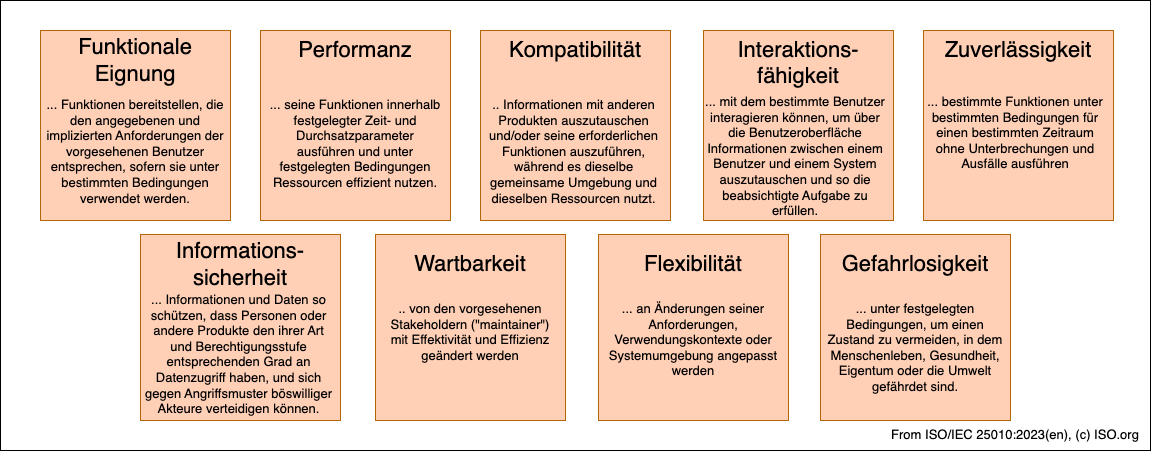

The diagram above was exported from draw.io. Its source (the exported page's mxGraphModel, read from the mxfile embedded in the PNG):
<mxGraphModel dx="1326" dy="479" grid="1" gridSize="10" guides="1" tooltips="1" connect="1" arrows="1" fold="1" page="0" pageScale="1" pageWidth="827" pageHeight="1169" math="0" shadow="0">
  <root>
    <mxCell id="0" />
    <mxCell id="1" parent="0" />
    <mxCell id="HYnF7RsUCxe-tNsNL6Oi-1" value="" style="rounded=0;whiteSpace=wrap;html=1;" parent="1" vertex="1">
      <mxGeometry y="10" width="1150" height="450" as="geometry" />
    </mxCell>
    <mxCell id="G1pVKxBApQSbIbHnOO1H-5" value="" style="rounded=0;whiteSpace=wrap;html=1;fontSize=14;fillColor=#FFCFB6;strokeColor=#b46504;" parent="1" vertex="1">
      <mxGeometry x="703" y="40" width="190" height="190" as="geometry" />
    </mxCell>
    <mxCell id="HYnF7RsUCxe-tNsNL6Oi-2" value="" style="rounded=0;whiteSpace=wrap;html=1;fontSize=14;fillColor=#FFCFB6;strokeColor=#b46504;" parent="1" vertex="1">
      <mxGeometry x="40" y="40" width="190" height="190" as="geometry" />
    </mxCell>
    <mxCell id="HYnF7RsUCxe-tNsNL6Oi-3" value="&lt;font&gt;Funktionale&lt;/font&gt;&lt;div&gt;&lt;font&gt;Eignung&lt;/font&gt;&lt;/div&gt;" style="text;html=1;strokeColor=none;fillColor=none;align=center;verticalAlign=middle;whiteSpace=wrap;rounded=0;fontSize=22;" parent="1" vertex="1">
      <mxGeometry x="40" y="40" width="190" height="60" as="geometry" />
    </mxCell>
    <mxCell id="HYnF7RsUCxe-tNsNL6Oi-4" value="... Funktionen bereitstellen, die den angegebenen und implizierten Anforderungen der vorgesehenen Benutzer entsprechen, sofern sie unter bestimmten Bedingungen verwendet werden." style="text;html=1;strokeColor=none;fillColor=none;align=center;verticalAlign=top;whiteSpace=wrap;rounded=0;fontSize=13;" parent="1" vertex="1">
      <mxGeometry x="45" y="100" width="180" height="110" as="geometry" />
    </mxCell>
    <mxCell id="HYnF7RsUCxe-tNsNL6Oi-5" value="" style="rounded=0;whiteSpace=wrap;html=1;fontSize=14;fillColor=#FFCFB6;strokeColor=#b46504;" parent="1" vertex="1">
      <mxGeometry x="260" y="40" width="190" height="190" as="geometry" />
    </mxCell>
    <mxCell id="HYnF7RsUCxe-tNsNL6Oi-8" value="" style="rounded=0;whiteSpace=wrap;html=1;fontSize=14;fillColor=#FFCFB6;strokeColor=#b46504;" parent="1" vertex="1">
      <mxGeometry x="480" y="40" width="190" height="190" as="geometry" />
    </mxCell>
    <mxCell id="HYnF7RsUCxe-tNsNL6Oi-9" value="Kompatibilität" style="text;html=1;strokeColor=none;fillColor=none;align=center;verticalAlign=top;whiteSpace=wrap;rounded=0;fontSize=22;" parent="1" vertex="1">
      <mxGeometry x="480" y="40" width="190" height="60" as="geometry" />
    </mxCell>
    <mxCell id="HYnF7RsUCxe-tNsNL6Oi-15" value="&lt;font&gt;Performanz&lt;/font&gt;&lt;font style=&quot;font-size: 14px;&quot;&gt;&lt;i&gt;&lt;br&gt;&lt;/i&gt;&lt;/font&gt;" style="text;html=1;strokeColor=none;fillColor=none;align=center;verticalAlign=top;whiteSpace=wrap;rounded=0;fontSize=22;" parent="1" vertex="1">
      <mxGeometry x="260" y="40" width="190" height="60" as="geometry" />
    </mxCell>
    <mxCell id="G1pVKxBApQSbIbHnOO1H-1" value="... seine Funktionen innerhalb festgelegter Zeit- und Durchsatzparameter ausführen und unter festgelegten Bedingungen Ressourcen effizient nutzen." style="text;html=1;strokeColor=none;fillColor=none;align=center;verticalAlign=top;whiteSpace=wrap;rounded=0;fontSize=13;" parent="1" vertex="1">
      <mxGeometry x="265" y="100" width="180" height="90" as="geometry" />
    </mxCell>
    <mxCell id="G1pVKxBApQSbIbHnOO1H-2" value=".. Informationen mit anderen Produkten auszutauschen und/oder seine erforderlichen Funktionen auszuführen, während es dieselbe gemeinsame Umgebung und dieselben Ressourcen nutzt." style="text;html=1;strokeColor=none;fillColor=none;align=center;verticalAlign=top;whiteSpace=wrap;rounded=0;fontSize=13;" parent="1" vertex="1">
      <mxGeometry x="482" y="100" width="183" height="90" as="geometry" />
    </mxCell>
    <mxCell id="G1pVKxBApQSbIbHnOO1H-3" value="... mit dem bestimmte Benutzer interagieren können, um über die Benutzeroberfläche Informationen zwischen einem Benutzer und einem System auszutauschen und so die beabsichtigte Aufgabe zu erfüllen." style="text;html=1;strokeColor=none;fillColor=none;align=center;verticalAlign=top;whiteSpace=wrap;rounded=0;fontSize=13;" parent="1" vertex="1">
      <mxGeometry x="700" y="97" width="190" height="90" as="geometry" />
    </mxCell>
    <mxCell id="G1pVKxBApQSbIbHnOO1H-4" value="Interaktions-&lt;div&gt;fähigkeit&lt;/div&gt;" style="text;html=1;strokeColor=none;fillColor=none;align=center;verticalAlign=top;whiteSpace=wrap;rounded=0;fontSize=22;" parent="1" vertex="1">
      <mxGeometry x="703" y="40" width="190" height="60" as="geometry" />
    </mxCell>
    <mxCell id="G1pVKxBApQSbIbHnOO1H-6" value="" style="rounded=0;whiteSpace=wrap;html=1;fontSize=14;fillColor=#FFCFB6;strokeColor=#b46504;" parent="1" vertex="1">
      <mxGeometry x="923" y="40" width="190" height="190" as="geometry" />
    </mxCell>
    <mxCell id="G1pVKxBApQSbIbHnOO1H-7" value="... bestimmte Funktionen unter bestimmten Bedingungen für einen bestimmten Zeitraum ohne Unterbrechungen und Ausfälle ausführen" style="text;html=1;strokeColor=none;fillColor=none;align=center;verticalAlign=top;whiteSpace=wrap;rounded=0;fontSize=13;" parent="1" vertex="1">
      <mxGeometry x="920" y="97" width="190" height="90" as="geometry" />
    </mxCell>
    <mxCell id="G1pVKxBApQSbIbHnOO1H-8" value="Zuverlässigkeit" style="text;html=1;strokeColor=none;fillColor=none;align=center;verticalAlign=top;whiteSpace=wrap;rounded=0;fontSize=22;" parent="1" vertex="1">
      <mxGeometry x="923" y="40" width="190" height="60" as="geometry" />
    </mxCell>
    <mxCell id="G1pVKxBApQSbIbHnOO1H-10" value="" style="rounded=0;whiteSpace=wrap;html=1;fontSize=14;fillColor=#FFCFB6;strokeColor=#b46504;" parent="1" vertex="1">
      <mxGeometry x="140" y="244" width="200" height="186" as="geometry" />
    </mxCell>
    <mxCell id="G1pVKxBApQSbIbHnOO1H-11" value="Informations-&lt;div&gt;sicherheit&lt;/div&gt;" style="text;html=1;strokeColor=none;fillColor=none;align=center;verticalAlign=middle;whiteSpace=wrap;rounded=0;fontSize=22;" parent="1" vertex="1">
      <mxGeometry x="140" y="244" width="200" height="60" as="geometry" />
    </mxCell>
    <mxCell id="G1pVKxBApQSbIbHnOO1H-12" value="... Informationen und Daten so schützen, dass Personen oder andere Produkte den ihrer Art und Berechtigungsstufe entsprechenden Grad an Datenzugriff haben, und sich gegen Angriffsmuster böswilliger Akteure verteidigen können." style="text;html=1;strokeColor=none;fillColor=none;align=center;verticalAlign=top;whiteSpace=wrap;rounded=0;fontSize=13;" parent="1" vertex="1">
      <mxGeometry x="140.5" y="295" width="195" height="90" as="geometry" />
    </mxCell>
    <mxCell id="G1pVKxBApQSbIbHnOO1H-13" value="" style="rounded=0;whiteSpace=wrap;html=1;fontSize=14;fillColor=#FFCFB6;strokeColor=#b46504;" parent="1" vertex="1">
      <mxGeometry x="375" y="244" width="190" height="186" as="geometry" />
    </mxCell>
    <mxCell id="G1pVKxBApQSbIbHnOO1H-14" value="Wartbarkeit" style="text;html=1;strokeColor=none;fillColor=none;align=center;verticalAlign=middle;whiteSpace=wrap;rounded=0;fontSize=22;" parent="1" vertex="1">
      <mxGeometry x="375" y="244" width="190" height="60" as="geometry" />
    </mxCell>
    <mxCell id="G1pVKxBApQSbIbHnOO1H-15" value=".. von den vorgesehenen Stakeholdern (&quot;maintainer&quot;) mit Effektivität und Effizienz geändert werden" style="text;html=1;strokeColor=none;fillColor=none;align=center;verticalAlign=top;whiteSpace=wrap;rounded=0;fontSize=13;" parent="1" vertex="1">
      <mxGeometry x="380" y="304" width="180" height="90" as="geometry" />
    </mxCell>
    <mxCell id="G1pVKxBApQSbIbHnOO1H-16" value="" style="rounded=0;whiteSpace=wrap;html=1;fontSize=14;fillColor=#FFCFB6;strokeColor=#b46504;" parent="1" vertex="1">
      <mxGeometry x="598" y="244" width="190" height="186" as="geometry" />
    </mxCell>
    <mxCell id="G1pVKxBApQSbIbHnOO1H-17" value="Flexibilität" style="text;html=1;strokeColor=none;fillColor=none;align=center;verticalAlign=middle;whiteSpace=wrap;rounded=0;fontSize=22;" parent="1" vertex="1">
      <mxGeometry x="598" y="244" width="190" height="60" as="geometry" />
    </mxCell>
    <mxCell id="G1pVKxBApQSbIbHnOO1H-18" value="... an Änderungen seiner Anforderungen, Verwendungskontexte oder Systemumgebung angepasst werden" style="text;html=1;strokeColor=none;fillColor=none;align=center;verticalAlign=top;whiteSpace=wrap;rounded=0;fontSize=13;" parent="1" vertex="1">
      <mxGeometry x="603" y="304" width="180" height="90" as="geometry" />
    </mxCell>
    <mxCell id="G1pVKxBApQSbIbHnOO1H-19" value="" style="rounded=0;whiteSpace=wrap;html=1;fontSize=14;fillColor=#FFCFB6;strokeColor=#b46504;" parent="1" vertex="1">
      <mxGeometry x="820" y="244" width="190" height="186" as="geometry" />
    </mxCell>
    <mxCell id="G1pVKxBApQSbIbHnOO1H-20" value="Gefahrlosigkeit" style="text;html=1;strokeColor=none;fillColor=none;align=center;verticalAlign=middle;whiteSpace=wrap;rounded=0;fontSize=22;" parent="1" vertex="1">
      <mxGeometry x="820" y="244" width="190" height="60" as="geometry" />
    </mxCell>
    <mxCell id="G1pVKxBApQSbIbHnOO1H-21" value="... unter festgelegten Bedingungen, um einen Zustand zu vermeiden, in dem Menschenleben, Gesundheit, Eigentum oder die Umwelt gefährdet sind." style="text;html=1;strokeColor=none;fillColor=none;align=center;verticalAlign=top;whiteSpace=wrap;rounded=0;fontSize=13;" parent="1" vertex="1">
      <mxGeometry x="825" y="304" width="180" height="90" as="geometry" />
    </mxCell>
    <mxCell id="G1pVKxBApQSbIbHnOO1H-27" value="From ISO/IEC 25010:2023(en), (c) ISO.org" style="text;html=1;strokeColor=none;fillColor=none;align=center;verticalAlign=top;whiteSpace=wrap;rounded=0;fontSize=13;" parent="1" vertex="1">
      <mxGeometry x="885" y="430" width="260" height="30" as="geometry" />
    </mxCell>
  </root>
</mxGraphModel>